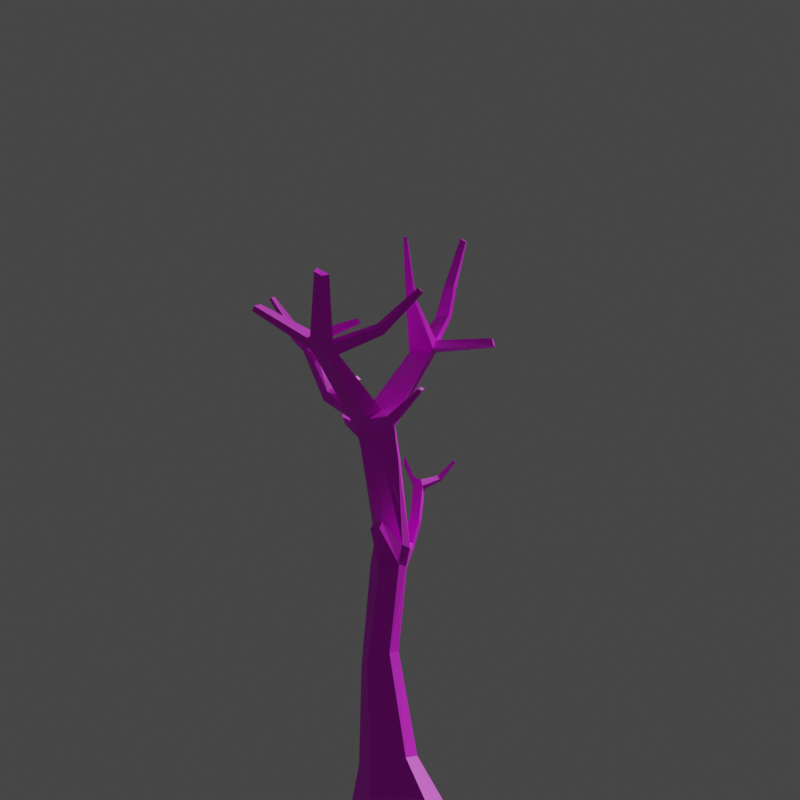 # Source: dead_tree.blend  (saved by Blender 2.83.18; exported with 4.5.12 LTS)
import bpy
from mathutils import Matrix  # noqa: F401  (used for matrix-valued properties, if any)

bpy.ops.wm.read_factory_settings(use_empty=True)
scene = bpy.context.scene
scene.name = 'Scene'

# ---- collections
col_collection = bpy.data.collections.new('Collection'); scene.collection.children.link(col_collection)

# ---- images (referenced by path relative to the original .blend; pixels are not part of the script)
import os
ASSET_DIR = os.environ.get("B2B_ASSET_DIR", "")  # directory of the original .blend (textures are referenced by path, not embedded)
HERE = os.path.dirname(os.path.abspath(__file__))  # packed textures are extracted next to this script under _unpacked/

def load_image(name, relpath, width, height, colorspace="sRGB"):
    """Load a texture the original file referenced (path relative to the .blend, or extracted next to this script)."""
    p = next((c for c in (os.path.join(HERE, relpath), os.path.join(ASSET_DIR, relpath)) if relpath and os.path.exists(c)), "")
    if p:
        img = bpy.data.images.load(p, check_existing=True)
        img.name = name
    else:  # same state as the original file: an image datablock whose file is absent (Cycles renders it pink)
        img = bpy.data.images.new(name, width, height)
        img.source = "FILE"
        img.filepath = "//" + (relpath or name)
    img.colorspace_settings.name = colorspace
    return img
img_bark_png = load_image('bark.png', 'bark.png', 1024, 1024, 'sRGB')
img_leaves_png = load_image('leaves.png', 'leaves.png', 1024, 1024, 'sRGB')

# ---- materials (node trees are filled in below, after node groups)
mat_material_001 = bpy.data.materials.new('Material.001')
mat_leaves = bpy.data.materials.new('leaves')
mat_leaves.surface_render_method = 'BLENDED'
mat_leaves.blend_method = 'BLEND'

# ---- material node trees
mat_material_001.use_nodes = True; mat_material_001.node_tree.nodes.clear()
_N = mat_material_001.node_tree.nodes; _L = mat_material_001.node_tree.links
n0 = _N.new('ShaderNodeBsdfPrincipled'); n0.name = 'Principled BSDF'; n0.location = (10, 300)
n0.distribution = 'GGX'
n0.subsurface_method = 'BURLEY'
n0.inputs[3].default_value = 1.45
n0.inputs[27].default_value = (0.0, 0.0, 0.0, 1.0)
n0.inputs[28].default_value = 1.0
n1 = _N.new('ShaderNodeOutputMaterial'); n1.name = 'Material Output'; n1.location = (300, 300)
n2 = _N.new('ShaderNodeTexImage'); n2.name = 'Image Texture'; n2.location = (-341, 77)
n2.image = img_bark_png
n2.interpolation = 'Closest'
_L.new(n0.outputs[0], n1.inputs[0])
_L.new(n2.outputs[0], n0.inputs[0])
_L.new(n2.outputs[1], n0.inputs[4])
n1.is_active_output = True
mat_leaves.use_nodes = True; mat_leaves.node_tree.nodes.clear()
_N = mat_leaves.node_tree.nodes; _L = mat_leaves.node_tree.links
n0 = _N.new('ShaderNodeOutputMaterial'); n0.name = 'Material Output'; n0.location = (322, 289)
n1 = _N.new('ShaderNodeBsdfPrincipled'); n1.name = 'Principled BSDF'; n1.location = (22, 289)
n1.distribution = 'GGX'
n1.subsurface_method = 'BURLEY'
n1.inputs[3].default_value = 1.45
n1.inputs[27].default_value = (0.0, 0.0, 0.0, 1.0)
n1.inputs[28].default_value = 1.0
n2 = _N.new('ShaderNodeTexImage'); n2.name = 'Image Texture'; n2.location = (-356, 129)
n2.image = img_leaves_png
n2.interpolation = 'Closest'
n2.extension = 'CLIP'
_L.new(n2.outputs[0], n1.inputs[0])
_L.new(n2.outputs[1], n1.inputs[4])
_L.new(n1.outputs[0], n0.inputs[0])
n0.is_active_output = True

# ---- world
world_world = bpy.data.worlds.new('World'); scene.world = world_world
world_world.use_nodes = True; world_world.node_tree.nodes.clear()
_N = world_world.node_tree.nodes; _L = world_world.node_tree.links
n0 = _N.new('ShaderNodeOutputWorld'); n0.name = 'World Output'; n0.location = (300, 300)
n1 = _N.new('ShaderNodeBackground'); n1.name = 'Background'; n1.location = (10, 300)
n1.inputs[0].default_value = (0.05088, 0.05088, 0.05088, 1.0)
_L.new(n1.outputs[0], n0.inputs[0])
n0.is_active_output = True
world_world.color = (0.05088, 0.05088, 0.05088)
world_world.use_sun_shadow = False
world_world.sun_shadow_jitter_overblur = 0.0

# ---- cameras
cam_camera = bpy.data.cameras.new('Camera')
cam_camera.type = 'ORTHO'
cam_camera.lens = 49.45
cam_camera.ortho_scale = 20.0
cam_camera.lens_unit = 'FOV'
cam_camera_001 = bpy.data.cameras.new('Camera.001')
cam_camera_001.type = 'ORTHO'
cam_camera_001.lens = 49.45
cam_camera_001.ortho_scale = 20.0
cam_camera_001.lens_unit = 'FOV'
cam_camera_002 = bpy.data.cameras.new('Camera.002')
cam_camera_002.type = 'ORTHO'
cam_camera_002.lens = 49.45
cam_camera_002.ortho_scale = 20.0
cam_camera_002.lens_unit = 'FOV'
cam_camera_003 = bpy.data.cameras.new('Camera.003')
cam_camera_003.type = 'ORTHO'
cam_camera_003.lens = 49.45
cam_camera_003.ortho_scale = 20.0
cam_camera_003.lens_unit = 'FOV'

# ---- meshes
me_cube = bpy.data.meshes.new('Cube')
me_cube.from_pydata([(-0.7632, -0.1493, 1.067), (-1.0, 0.7459, 0.0), (1.0, -0.6154, 0.0), (0.5309, -0.1395, 1.065), (1.0, 0.7307, 0.0), (0.5309, 0.7244, 0.9373), (0.0, 1.193, 0.0), (-0.1162, 1.021, 0.8934), (0.0, -1.078, 0.0), (-0.1162, -0.4361, 1.109), (-1.0, -0.6306, 0.0), (-0.7632, 0.7341, 0.9359), (-0.835, 0.8203, 3.445), (-0.03173, 0.1783, 3.625), (0.02797, 0.7271, 3.396), (-0.3834, 0.9591, 3.343), (-0.4841, 0.03332, 3.73), (-0.896, 0.259, 3.68), (-0.6662, -0.05906, 6.385), (0.01894, -0.2581, 6.283), (0.378, 0.2626, 6.441), (0.1584, 0.622, 6.529), (-0.464, -0.2551, 6.3), (-0.3783, 0.4411, 6.373), (0.27, 0.1124, 9.333), (0.627, 0.7963, 9.126), (0.4951, 1.046, 9.407), (-0.3917, 0.1709, 9.441), (-0.6179, 0.5655, 9.172), (-0.1475, 1.066, 9.194), (2.223, -1.287, 12.07), (2.435, -1.083, 12.02), (2.36, -0.8834, 12.05), (2.003, -1.227, 12.14), (-1.239, 2.078, 11.67), (-1.672, 1.669, 11.39), (-1.771, 1.941, 11.32), (-1.508, 2.251, 11.52), (-2.061, 1.947, 13.11), (-1.876, 2.147, 13.22), (-1.663, 2.08, 13.31), (-1.984, 1.763, 13.14), (2.276, -1.411, 12.8), (2.46, -1.256, 12.76), (2.408, -1.089, 12.79), (2.097, -1.35, 12.85), (2.944, -1.667, 13.96), (3.027, -1.583, 14.01), (2.981, -1.509, 14.04), (2.842, -1.651, 13.96), (0.2225, -0.01147, 8.517), (-0.4193, 0.04289, 8.586), (0.4219, 0.9442, 8.965), (0.5682, 0.7316, 8.78), (2.062, 1.454, 10.47), (1.995, 1.592, 10.44), (2.114, 1.547, 10.27), (2.174, 1.376, 10.29), (3.246, 1.068, 10.61), (3.176, 1.187, 10.59), (3.243, 1.077, 10.49), (3.303, 0.9697, 10.52), (-1.632, 1.784, 11.06), (-1.348, 2.194, 11.24), (-1.518, 1.525, 11.14), (-1.04, 2.01, 11.38), (-0.8494, 3.479, 12.4), (-0.9727, 3.642, 12.36), (-0.8371, 3.693, 12.23), (-0.6881, 3.527, 12.27), (1.595, -0.905, 11.19), (1.182, -0.8314, 11.29), (1.78, -0.2327, 11.19), (1.901, -0.483, 11.08), (1.752, -0.9733, 11.41), (1.937, -0.3797, 11.38), (1.379, -0.9055, 11.5), (2.043, -0.626, 11.3), (1.408, -2.386, 11.32), (1.09, -2.342, 11.38), (1.541, -2.343, 11.48), (1.243, -2.295, 11.55), (0.1344, 0.7281, 5.956), (0.4753, 0.3528, 5.895), (0.1601, -0.1691, 5.812), (-0.3937, -0.1578, 5.838), (-0.4079, 0.5219, 5.818), (-0.6366, 0.01586, 5.896), (-1.541, 0.4383, 6.952), (-1.368, 0.6553, 6.937), (-1.524, 0.7366, 6.783), (-1.661, 0.5134, 6.801), (0.8384, -0.3223, 6.437), (0.9896, -0.0527, 6.545), (1.182, -0.08327, 6.341), (1.029, -0.3439, 6.276), (1.073, -0.4838, 7.022), (1.186, -0.2583, 7.093), (1.368, -0.315, 6.972), (1.248, -0.5272, 6.933), (2.005, -0.5205, 8.018), (2.104, -0.3592, 8.072), (2.284, -0.3823, 7.949), (2.165, -0.5775, 7.924), (2.174, -0.359, 7.788), (2.039, -0.6228, 7.775), (1.991, -0.3346, 7.902), (1.875, -0.5679, 7.862), (2.577, -1.345, 8.509), (2.628, -1.365, 8.489), (2.595, -1.394, 8.45), (2.543, -1.376, 8.468), (2.558, -0.1279, 8.606), (2.719, -0.1249, 8.535), (2.656, -0.09265, 8.394), (2.492, -0.09382, 8.458), (2.293, -0.9557, 8.119), (2.394, -0.9931, 8.07), (2.322, -1.037, 7.984), (2.219, -1.002, 8.029), (-0.3734, 1.278, 9.58), (-0.7748, 0.8292, 9.519), (-0.5682, 0.4571, 9.758), (0.1173, 1.342, 9.744), (-0.8106, -0.07693, 9.618), (-1.038, 0.07409, 9.464), (-1.047, 0.3109, 9.603), (-0.84, 0.1651, 9.745), (-1.457, -0.6179, 10.29), (-1.554, -0.556, 10.23), (-1.557, -0.4552, 10.28), (-1.468, -0.515, 10.34), (1.25, 1.365, 9.395), (1.332, 1.108, 9.332), (1.204, 1.225, 9.568), (1.135, 1.425, 9.577), (-0.182, 0.9724, 8.772), (-0.4259, -0.001668, 8.244), (0.5397, 0.6615, 8.43), (0.1921, -0.04835, 8.183), (0.3825, 0.896, 8.601), (-0.6252, 0.4721, 8.755), (0.01841, -0.3861, 12.42), (0.231, -0.1458, 12.46), (0.2785, -0.2107, 12.54), (0.0775, -0.4241, 12.5), (-0.3431, -0.1744, 14.02), (-0.2607, -0.08682, 14.07), (-0.221, -0.08355, 14.09), (-0.3232, -0.1897, 14.07), (0.1485, 1.109, 9.972), (0.4135, 0.935, 9.611), (0.6433, 1.769, 10.07), (0.4604, 1.901, 9.985), (0.2898, 1.813, 10.21), (0.4882, 1.669, 10.34), (0.89, 2.476, 11.5), (0.7502, 2.673, 11.49), (0.5532, 2.59, 11.62), (0.6648, 2.392, 11.66), (1.446, 3.162, 12.51), (1.38, 3.258, 12.51), (1.284, 3.216, 12.57), (1.336, 3.12, 12.58), (0.7812, 2.226, 11.24), (0.5539, 2.13, 11.37), (0.6395, 2.415, 11.23), (0.4411, 2.322, 11.35), (1.045, 1.87, 11.73), (0.9104, 1.817, 11.83), (0.9795, 1.721, 11.57), (0.8431, 1.661, 11.65), (1.05, 1.094, 11.99), (0.9725, 1.064, 12.05), (1.012, 1.009, 11.9), (0.9344, 0.9748, 11.95), (-1.376, 1.659, 11.23), (-1.559, 1.746, 11.51), (-2.0, 0.5211, 11.82), (-1.89, 0.3982, 11.64), (-1.779, 0.4894, 11.72), (-1.915, 0.573, 11.91), (-1.973, -0.495, 12.77), (-1.915, -0.5858, 12.69), (-1.849, -0.53, 12.72), (-1.922, -0.4586, 12.82)], [], [(6, 7, 5, 4), (4, 5, 3, 2), (8, 9, 0, 10), (6, 4, 2, 8), (7, 11, 12, 15), (9, 3, 13, 16), (1, 6, 8, 10), (2, 3, 9, 8), (1, 11, 7, 6), (10, 0, 11, 1), (20, 19, 92, 93), (82, 86, 23, 21), (11, 0, 17, 12), (0, 9, 16, 17), (5, 7, 15, 14), (3, 5, 14, 13), (136, 141, 28, 29), (27, 28, 51), (87, 18, 88, 91), (85, 84, 19, 22), (87, 85, 22, 18), (83, 82, 21, 20), (63, 62, 36, 37), (76, 74, 30, 33), (51, 50, 24, 27), (122, 121, 126, 127), (133, 132, 56, 57), (50, 53, 25, 24), (32, 33, 45, 44), (77, 75, 32, 31), (75, 76, 33, 32), (74, 77, 31, 30), (37, 36, 38, 39), (64, 176, 180, 179), (35, 177, 34, 40, 41), (45, 42, 46, 49), (30, 31, 43, 42), (33, 30, 42, 45), (31, 32, 44, 43), (47, 48, 49, 46), (43, 44, 48, 47), (44, 45, 49, 48), (42, 43, 47, 46), (139, 138, 53, 50), (136, 140, 21, 23), (138, 140, 52, 53), (22, 137, 51, 18), (137, 139, 50, 51), (26, 52, 29), (55, 54, 58, 59), (135, 134, 54, 55), (132, 135, 55, 56), (134, 133, 57, 54), (61, 60, 59, 58), (57, 56, 60, 61), (56, 55, 59, 60), (54, 57, 61, 58), (120, 123, 26, 29), (40, 34, 37, 39), (65, 63, 68, 69), (122, 150, 123, 65, 176, 64), (35, 36, 62, 64), (120, 121, 62, 63), (69, 68, 67, 66), (37, 34, 66, 67), (63, 37, 67, 68), (34, 65, 69, 66), (24, 25, 73, 70), (26, 151, 27, 71, 72), (25, 26, 72, 73), (27, 24, 70, 71), (70, 73, 77, 74), (71, 76, 145, 142), (73, 72, 75, 77), (71, 70, 78, 79), (76, 71, 79, 81), (70, 74, 80, 78), (74, 76, 81, 80), (81, 79, 78, 80), (14, 15, 82, 83), (17, 16, 85, 87), (16, 13, 84, 85), (12, 17, 87, 86), (15, 12, 86, 82), (13, 14, 83, 84), (18, 23, 89, 88), (23, 86, 90, 89), (86, 87, 91, 90), (89, 90, 91, 88), (93, 92, 96, 97), (83, 20, 93, 94), (19, 84, 95, 92), (84, 83, 94, 95), (105, 104, 102, 103), (95, 94, 98, 99), (94, 93, 97, 98), (92, 95, 99, 96), (103, 102, 101, 100), (106, 101, 112, 115), (117, 116, 108, 109), (106, 107, 100, 101), (97, 96, 107, 106), (96, 99, 105, 107), (98, 97, 106, 104), (99, 98, 104, 105), (111, 110, 109, 108), (119, 118, 110, 111), (116, 119, 111, 108), (118, 117, 109, 110), (114, 115, 112, 113), (102, 104, 114, 113), (104, 106, 115, 114), (101, 102, 113, 112), (105, 103, 117, 118), (100, 107, 119, 116), (107, 105, 118, 119), (103, 100, 116, 117), (29, 28, 121, 120), (27, 151, 150, 122), (63, 65, 123, 120), (64, 62, 121, 122), (126, 125, 129, 130), (121, 28, 125, 126), (28, 27, 124, 125), (27, 122, 127, 124), (131, 130, 129, 128), (124, 127, 131, 128), (125, 124, 128, 129), (127, 126, 130, 131), (38, 41, 40, 39), (25, 53, 133, 134), (52, 26, 135, 132), (26, 25, 134, 135), (53, 52, 132, 133), (141, 137, 51, 28), (22, 19, 139, 137), (20, 21, 140, 138), (29, 52, 140, 136), (19, 20, 138, 139), (23, 18, 141, 136), (22, 137, 141, 18), (36, 35, 41, 38), (145, 144, 148, 149), (76, 75, 144, 145), (75, 72, 143, 144), (72, 71, 142, 143), (147, 146, 149, 148), (143, 142, 146, 147), (144, 143, 147, 148), (142, 145, 149, 146), (150, 151, 155, 154), (165, 164, 170, 171), (26, 123, 153, 152), (123, 150, 154, 153), (151, 26, 152, 155), (159, 156, 160, 163), (164, 166, 157, 156), (167, 165, 159, 158), (166, 167, 158, 157), (162, 163, 160, 161), (156, 157, 161, 160), (158, 159, 163, 162), (157, 158, 162, 161), (153, 154, 167, 166), (154, 155, 165, 167), (152, 153, 166, 164), (155, 152, 164, 165), (170, 168, 172, 174), (159, 165, 171, 169), (164, 156, 168, 170), (156, 159, 169, 168), (175, 174, 172, 173), (169, 171, 175, 173), (168, 169, 173, 172), (171, 170, 174, 175), (179, 180, 184, 183), (177, 176, 65, 34), (35, 64, 179, 178), (176, 177, 181, 180), (177, 35, 178, 181), (183, 184, 185, 182), (181, 178, 182, 185), (180, 181, 185, 184), (178, 179, 183, 182)])
_uv = me_cube.uv_layers.new(name='UVMap')
_uv.uv.foreach_set('vector', [0.2359, 0.01113, 0.2364, 0.063, 0.1948, 0.0628, 0.1719, 0.006829, 0.01088, 0.8339, 0.03711, 0.7877, 0.06519, 0.8163, 0.05401, 0.886, 0.5261, 0.02451, 0.4859, 0.07718, 0.4467, 0.06338, 0.4644, 0.006829, 0.8604, 0.9052, 0.818, 0.8952, 0.818, 0.8217, 0.8604, 0.7812, 0.2364, 0.063, 0.2676, 0.06552, 0.2645, 0.2133, 0.2419, 0.207, 0.1066, 0.8114, 0.06519, 0.8163, 0.09077, 0.6935, 0.118, 0.6848, 0.9028, 0.8655, 0.8604, 0.9052, 0.8604, 0.7812, 0.9028, 0.7903, 0.05401, 0.886, 0.06519, 0.8163, 0.1066, 0.8114, 0.118, 0.8811, 0.2843, 0.01117, 0.2676, 0.06552, 0.2364, 0.063, 0.2359, 0.01113, 0.244, 0.9472, 0.19, 0.9361, 0.1954, 0.8865, 0.244, 0.8736, 0.3818, 0.8898, 0.3818, 0.9282, 0.3507, 0.9019, 0.3531, 0.8828, 0.2, 0.3582, 0.2273, 0.3503, 0.2224, 0.3824, 0.1949, 0.3913, 0.8727, 0.6552, 0.9156, 0.6376, 0.9156, 0.7657, 0.8854, 0.7685, 0.4467, 0.06338, 0.4859, 0.07718, 0.4124, 0.2141, 0.3868, 0.2034, 0.1948, 0.0628, 0.2364, 0.063, 0.2419, 0.207, 0.2147, 0.2081, 0.817, 0.9093, 0.7712, 0.9288, 0.7784, 0.8242, 0.8087, 0.8063, 0.5629, 0.1335, 0.5996, 0.1211, 0.6036, 0.1412, 0.5658, 0.1533, 0.3196, 0.5345, 0.3027, 0.5115, 0.3355, 0.4877, 0.3695, 0.3343, 0.3618, 0.3624, 0.2958, 0.3774, 0.2903, 0.3665, 0.387, 0.3362, 0.4158, 0.3414, 0.4031, 0.3674, 0.3783, 0.3625, 0.3695, 0.3343, 0.387, 0.3362, 0.3783, 0.3625, 0.3618, 0.3624, 0.1746, 0.3521, 0.2, 0.3582, 0.1949, 0.3913, 0.1767, 0.3839, 0.6109, 0.301, 0.6347, 0.2829, 0.6391, 0.3016, 0.6204, 0.3171, 0.738, 0.9766, 0.7168, 0.9704, 0.7094, 0.9197, 0.7229, 0.9227, 0.3355, 0.4877, 0.3704, 0.4922, 0.3563, 0.537, 0.3196, 0.5345, 0.9767, 0.4499, 0.9549, 0.4669, 0.953, 0.4321, 0.9684, 0.428, 0.5182, 0.9539, 0.506, 0.9528, 0.4979, 0.8802, 0.5069, 0.8777, 0.8509, 0.3603, 0.8012, 0.3658, 0.79, 0.3511, 0.8289, 0.3266, 0.9486, 0.3357, 0.9204, 0.3326, 0.9219, 0.2951, 0.9449, 0.296, 0.2903, 0.8319, 0.3019, 0.8303, 0.2984, 0.8805, 0.2905, 0.8828, 0.953, 0.391, 0.9093, 0.3871, 0.9204, 0.3326, 0.9486, 0.3357, 0.7913, 0.1689, 0.768, 0.1794, 0.7626, 0.1245, 0.7779, 0.1197, 0.6204, 0.3171, 0.6391, 0.3016, 0.6842, 0.3783, 0.671, 0.3871, 0.5132, 0.6749, 0.5251, 0.6701, 0.5068, 0.7452, 0.4979, 0.7483, 0.6021, 0.6271, 0.6094, 0.6326, 0.6343, 0.6463, 0.6034, 0.7166, 0.5789, 0.7032, 0.738, 0.8829, 0.727, 0.8797, 0.7274, 0.8003, 0.7323, 0.8031, 0.7779, 0.1197, 0.7626, 0.1245, 0.756, 0.08468, 0.7685, 0.08178, 0.7229, 0.9227, 0.7094, 0.9197, 0.727, 0.8797, 0.738, 0.8829, 0.7626, 0.1245, 0.7554, 0.1307, 0.7497, 0.08988, 0.756, 0.08468, 0.5229, 0.8774, 0.5182, 0.8798, 0.5182, 0.8673, 0.5229, 0.87, 0.738, 0.8012, 0.7442, 0.8003, 0.7442, 0.8831, 0.7397, 0.883, 0.9449, 0.296, 0.9219, 0.2951, 0.9409, 0.2169, 0.953, 0.213, 0.7685, 0.08178, 0.756, 0.08468, 0.7294, 0.006829, 0.7369, 0.007996, 0.8596, 0.3748, 0.8116, 0.3799, 0.8012, 0.3658, 0.8509, 0.3603, 0.2123, 0.5252, 0.1799, 0.5136, 0.1949, 0.3913, 0.2224, 0.3824, 0.1677, 0.5022, 0.1799, 0.5136, 0.1773, 0.5352, 0.1661, 0.523, 0.3783, 0.3625, 0.3419, 0.469, 0.3355, 0.4877, 0.3618, 0.3624, 0.3419, 0.469, 0.3753, 0.4735, 0.3704, 0.4922, 0.3355, 0.4877, 0.1735, 0.5614, 0.1773, 0.5352, 0.2106, 0.5504, 0.9759, 0.5399, 0.9828, 0.5433, 0.9891, 0.5984, 0.9834, 0.5949, 0.9797, 0.4677, 0.9891, 0.4695, 0.9828, 0.5433, 0.9759, 0.5399, 0.1367, 0.5606, 0.1435, 0.5718, 0.09525, 0.6214, 0.08837, 0.6111, 0.1399, 0.8377, 0.1566, 0.8392, 0.1307, 0.8975, 0.118, 0.8959, 0.01088, 0.6204, 0.01624, 0.6191, 0.02153, 0.6255, 0.01546, 0.6261, 0.5069, 0.8777, 0.4979, 0.8802, 0.5125, 0.8313, 0.5182, 0.8281, 0.08837, 0.6111, 0.09525, 0.6214, 0.02153, 0.6255, 0.01624, 0.6191, 0.118, 0.8959, 0.1307, 0.8975, 0.1566, 0.9636, 0.1496, 0.9612, 0.2256, 0.5745, 0.1986, 0.5834, 0.1735, 0.5614, 0.2106, 0.5504, 0.19, 0.7762, 0.2277, 0.6848, 0.2475, 0.6885, 0.2039, 0.7795, 0.967, 0.6505, 0.9847, 0.6451, 0.9847, 0.7479, 0.9749, 0.7465, 0.632, 0.4947, 0.6861, 0.5157, 0.6927, 0.5171, 0.6442, 0.6285, 0.6177, 0.6153, 0.6072, 0.6088, 0.8592, 0.653, 0.8727, 0.6504, 0.8709, 0.6687, 0.8571, 0.6715, 0.5743, 0.1811, 0.6065, 0.1682, 0.6347, 0.2829, 0.6109, 0.301, 0.4787, 0.5172, 0.4832, 0.4775, 0.5213, 0.4747, 0.5213, 0.5117, 0.9599, 0.4677, 0.9759, 0.4782, 0.9449, 0.5553, 0.935, 0.5537, 0.6109, 0.301, 0.6204, 0.3171, 0.5616, 0.3956, 0.5519, 0.3902, 0.6343, 0.6463, 0.6442, 0.6285, 0.7012, 0.7173, 0.6908, 0.7234, 0.8289, 0.3266, 0.79, 0.3511, 0.7702, 0.1967, 0.7974, 0.1841, 0.19, 0.8377, 0.1831, 0.828, 0.118, 0.8377, 0.1374, 0.6848, 0.186, 0.6886, 0.3011, 0.6701, 0.3208, 0.677, 0.3046, 0.8148, 0.2914, 0.8156, 0.3196, 0.5345, 0.3563, 0.537, 0.4183, 0.6701, 0.3938, 0.6701, 0.7974, 0.1841, 0.7702, 0.1967, 0.768, 0.1794, 0.7913, 0.1689, 0.9628, 0.7812, 0.9797, 0.7838, 0.9488, 0.8798, 0.9425, 0.8781, 0.2914, 0.8156, 0.3046, 0.8148, 0.3019, 0.8303, 0.2903, 0.8319, 0.3119, 0.9655, 0.2903, 0.9682, 0.2959, 0.8857, 0.3119, 0.8828, 0.9425, 0.9611, 0.9278, 0.9701, 0.9028, 0.8898, 0.9159, 0.8881, 0.7974, 0.1841, 0.7913, 0.1689, 0.8587, 0.1251, 0.8679, 0.1338, 0.3288, 0.8828, 0.3507, 0.8848, 0.3507, 0.9557, 0.3336, 0.9536, 0.4778, 0.4854, 0.5222, 0.4738, 0.5222, 0.5086, 0.4785, 0.5181, 0.2147, 0.2081, 0.2419, 0.207, 0.2, 0.3582, 0.1746, 0.3521, 0.3868, 0.2034, 0.4124, 0.2141, 0.387, 0.3362, 0.3695, 0.3343, 0.4124, 0.2141, 0.4334, 0.2117, 0.4158, 0.3414, 0.387, 0.3362, 0.9381, 0.6451, 0.967, 0.6664, 0.967, 0.7794, 0.935, 0.7716, 0.2419, 0.207, 0.2645, 0.2133, 0.2273, 0.3503, 0.2, 0.3582, 0.8087, 0.8063, 0.7784, 0.8242, 0.7822, 0.6838, 0.818, 0.689, 0.9419, 0.4583, 0.9093, 0.4602, 0.9262, 0.3942, 0.9419, 0.391, 0.2224, 0.3824, 0.2273, 0.3503, 0.2903, 0.4103, 0.2796, 0.4186, 0.1566, 0.8377, 0.1889, 0.8408, 0.1889, 0.9254, 0.1736, 0.9234, 0.06191, 0.886, 0.07551, 0.8861, 0.07551, 0.9015, 0.06341, 0.9022, 0.9156, 0.4722, 0.9336, 0.4677, 0.935, 0.5048, 0.9204, 0.5072, 0.1746, 0.3521, 0.1767, 0.3839, 0.1366, 0.3872, 0.1259, 0.3747, 0.4031, 0.3674, 0.4158, 0.3414, 0.4565, 0.3801, 0.4436, 0.3866, 0.818, 0.689, 0.7822, 0.6838, 0.7872, 0.6345, 0.805, 0.6381, 0.7919, 0.5312, 0.7745, 0.5307, 0.7727, 0.5193, 0.7861, 0.521, 0.805, 0.6381, 0.7872, 0.6345, 0.7937, 0.5948, 0.808, 0.5969, 0.1259, 0.3747, 0.1366, 0.3872, 0.1202, 0.418, 0.1094, 0.4103, 0.4436, 0.3866, 0.4565, 0.3801, 0.4613, 0.422, 0.4499, 0.4244, 0.03757, 0.9349, 0.03582, 0.9216, 0.04852, 0.9234, 0.04894, 0.935, 0.8999, 0.5714, 0.8978, 0.5833, 0.8727, 0.6176, 0.8729, 0.6081, 0.01088, 0.9131, 0.01652, 0.9091, 0.02422, 0.9396, 0.02162, 0.9418, 0.8999, 0.5714, 0.9151, 0.5704, 0.9088, 0.5807, 0.8978, 0.5833, 0.9204, 0.5072, 0.935, 0.5048, 0.9151, 0.5704, 0.8999, 0.5714, 0.4499, 0.4244, 0.4613, 0.422, 0.4898, 0.48, 0.4787, 0.4822, 0.1094, 0.4103, 0.1202, 0.418, 0.07094, 0.4634, 0.06061, 0.4562, 0.808, 0.5969, 0.7937, 0.5948, 0.7745, 0.5307, 0.7919, 0.5312, 0.2903, 0.6947, 0.2903, 0.698, 0.2872, 0.698, 0.2871, 0.6947, 0.5042, 0.5013, 0.511, 0.5005, 0.5261, 0.5345, 0.5227, 0.5347, 0.9215, 0.6032, 0.9261, 0.5976, 0.935, 0.6352, 0.9325, 0.6376, 0.8066, 0.5063, 0.8023, 0.5007, 0.8155, 0.4677, 0.818, 0.4701, 0.03614, 0.492, 0.04506, 0.4961, 0.04026, 0.5045, 0.03153, 0.5, 0.7727, 0.5193, 0.7745, 0.5307, 0.7472, 0.4911, 0.7471, 0.4819, 0.06061, 0.4562, 0.07094, 0.4634, 0.04506, 0.4961, 0.03614, 0.492, 0.04852, 0.9234, 0.03582, 0.9216, 0.0392, 0.886, 0.04894, 0.8895, 0.7919, 0.5312, 0.7861, 0.521, 0.8023, 0.5007, 0.8066, 0.5063, 0.9088, 0.5807, 0.9151, 0.5704, 0.9261, 0.5976, 0.9215, 0.6032, 0.4787, 0.4822, 0.4898, 0.48, 0.511, 0.5005, 0.5042, 0.5013, 0.01444, 0.8919, 0.02422, 0.886, 0.01652, 0.9091, 0.01088, 0.9131, 0.5658, 0.1533, 0.6036, 0.1412, 0.6065, 0.1682, 0.5743, 0.1811, 0.6344, 0.4677, 0.6966, 0.4898, 0.6861, 0.5157, 0.632, 0.4947, 0.2903, 0.6785, 0.2694, 0.6848, 0.1986, 0.5834, 0.2256, 0.5745, 0.8571, 0.6715, 0.8709, 0.6687, 0.8604, 0.7812, 0.8344, 0.78, 0.6388, 0.156, 0.6447, 0.1409, 0.7038, 0.1556, 0.7012, 0.1619, 0.6065, 0.1682, 0.6036, 0.1412, 0.6447, 0.1409, 0.6388, 0.156, 0.46, 0.9263, 0.4388, 0.9053, 0.4445, 0.8828, 0.46, 0.889, 0.6344, 0.4677, 0.632, 0.4947, 0.6098, 0.4875, 0.6049, 0.4723, 0.9767, 0.3709, 0.9702, 0.3725, 0.9688, 0.3678, 0.9758, 0.3663, 0.6049, 0.4723, 0.6098, 0.4875, 0.5546, 0.4944, 0.5525, 0.4881, 0.46, 0.8828, 0.4783, 0.885, 0.4783, 0.9329, 0.4706, 0.932, 0.9684, 0.428, 0.953, 0.4321, 0.9702, 0.3725, 0.9767, 0.3709, 0.4734, 0.4734, 0.5298, 0.4661, 0.5298, 0.5258, 0.4702, 0.5096, 0.2611, 0.9299, 0.2475, 0.9359, 0.2582, 0.8858, 0.275, 0.8865, 0.1773, 0.5352, 0.1735, 0.5614, 0.1435, 0.5718, 0.1367, 0.5606, 0.284, 0.9258, 0.2611, 0.9299, 0.275, 0.8865, 0.284, 0.8821, 0.1661, 0.523, 0.1773, 0.5352, 0.1367, 0.5606, 0.1278, 0.5555, 0.3116, 0.4892, 0.3419, 0.469, 0.3355, 0.4877, 0.3027, 0.5115, 0.3783, 0.3625, 0.4031, 0.3674, 0.3753, 0.4735, 0.3419, 0.469, 0.1767, 0.3839, 0.1949, 0.3913, 0.1799, 0.5136, 0.1677, 0.5022, 0.2106, 0.5504, 0.1773, 0.5352, 0.1799, 0.5136, 0.2123, 0.5252, 0.9093, 0.4571, 0.8711, 0.4598, 0.8116, 0.3799, 0.8596, 0.3748, 0.5465, 0.02088, 0.5773, 0.006829, 0.5996, 0.1211, 0.5629, 0.1335, 0.3783, 0.3625, 0.3419, 0.469, 0.3116, 0.4892, 0.3618, 0.3624, 0.8727, 0.6504, 0.8592, 0.653, 0.818, 0.5567, 0.8269, 0.5537, 0.2507, 0.8074, 0.2674, 0.8025, 0.2868, 0.8799, 0.2783, 0.8821, 0.2475, 0.7064, 0.2868, 0.6848, 0.2674, 0.8025, 0.2507, 0.8074, 0.3019, 0.8303, 0.3046, 0.8148, 0.4194, 0.8216, 0.4188, 0.8272, 0.9524, 0.213, 0.9093, 0.188, 0.9231, 0.09043, 0.9409, 0.09562, 0.2903, 0.6871, 0.2903, 0.6947, 0.2873, 0.6936, 0.2886, 0.6848, 0.9409, 0.09562, 0.9231, 0.09043, 0.9455, 0.006829, 0.9524, 0.007591, 0.4188, 0.8272, 0.4194, 0.8216, 0.4979, 0.8801, 0.4972, 0.8828, 0.9425, 0.8781, 0.9488, 0.8798, 0.9797, 0.9702, 0.9768, 0.9686, 0.6861, 0.5157, 0.6966, 0.4898, 0.7176, 0.5458, 0.7125, 0.5505, 0.04894, 0.886, 0.06191, 0.8867, 0.06191, 0.9193, 0.05414, 0.919, 0.956, 0.006829, 0.9762, 0.0338, 0.955, 0.06759, 0.9524, 0.06293, 0.9762, 0.0338, 0.987, 0.02942, 0.9713, 0.07098, 0.955, 0.06759, 0.6966, 0.4898, 0.7051, 0.485, 0.7299, 0.5367, 0.7176, 0.5458, 0.9156, 0.6971, 0.9315, 0.7004, 0.9335, 0.77, 0.9258, 0.7684, 0.5395, 0.8964, 0.5297, 0.8969, 0.5261, 0.8764, 0.5366, 0.8759, 0.7079, 0.8949, 0.6975, 0.8946, 0.6982, 0.8749, 0.7094, 0.8753, 0.9725, 0.1318, 0.987, 0.1318, 0.984, 0.1532, 0.9693, 0.1523, 0.9233, 0.7722, 0.9258, 0.7684, 0.9335, 0.77, 0.93, 0.7739, 0.5366, 0.8759, 0.5261, 0.8764, 0.5335, 0.8003, 0.5384, 0.8003, 0.7094, 0.8753, 0.6982, 0.8749, 0.6927, 0.8003, 0.6979, 0.8003, 0.9693, 0.1523, 0.984, 0.1532, 0.9652, 0.2111, 0.958, 0.2108, 0.955, 0.06759, 0.9713, 0.07098, 0.987, 0.1318, 0.9725, 0.1318, 0.4263, 0.948, 0.4113, 0.9414, 0.415, 0.8828, 0.4263, 0.8839, 0.4263, 0.8876, 0.4388, 0.8828, 0.4388, 0.9581, 0.4275, 0.958, 0.7176, 0.5458, 0.7299, 0.5367, 0.7435, 0.5969, 0.7284, 0.6026, 0.5757, 0.8906, 0.5742, 0.8782, 0.6203, 0.8898, 0.6213, 0.8969, 0.6982, 0.8749, 0.6975, 0.8946, 0.6638, 0.8875, 0.6641, 0.8756, 0.5395, 0.8964, 0.5366, 0.8759, 0.5742, 0.8782, 0.5757, 0.8906, 0.9315, 0.7004, 0.9156, 0.6971, 0.924, 0.6763, 0.9335, 0.6783, 0.9222, 0.6376, 0.9275, 0.6391, 0.9269, 0.6465, 0.9215, 0.6453, 0.6641, 0.8756, 0.6638, 0.8875, 0.6213, 0.8949, 0.6214, 0.8882, 0.9335, 0.6783, 0.924, 0.6763, 0.9215, 0.6453, 0.9269, 0.6465, 0.5182, 0.835, 0.5255, 0.8281, 0.5255, 0.8633, 0.5213, 0.8673, 0.4979, 0.7483, 0.5068, 0.7452, 0.5251, 0.8258, 0.5203, 0.8281, 0.6094, 0.6326, 0.6177, 0.6153, 0.6442, 0.6285, 0.6343, 0.6463, 0.401, 0.9522, 0.3818, 0.9522, 0.3843, 0.8828, 0.3984, 0.8837, 0.6177, 0.6153, 0.6094, 0.6326, 0.5547, 0.6067, 0.5603, 0.5934, 0.9785, 0.3663, 0.9681, 0.3649, 0.953, 0.2917, 0.9607, 0.2924, 0.8784, 0.7685, 0.8836, 0.7693, 0.8836, 0.7777, 0.8798, 0.7765, 0.9607, 0.2924, 0.953, 0.2917, 0.9742, 0.213, 0.9785, 0.214, 0.03582, 0.9473, 0.02422, 0.9385, 0.02919, 0.886, 0.03582, 0.8905, 0.4783, 0.8887, 0.4903, 0.8828, 0.4903, 0.9542, 0.4835, 0.9566])
_ca = me_cube.color_attributes.new('Col', 'BYTE_COLOR', 'CORNER')
_ca.data.foreach_set('color', [1.0, 1.0, 1.0, 1.0, 1.0, 1.0, 1.0, 1.0, 1.0, 1.0, 1.0, 1.0, 1.0, 1.0, 1.0, 1.0, 1.0, 1.0, 1.0, 1.0, 1.0, 1.0, 1.0, 1.0, 1.0, 1.0, 1.0, 1.0, 1.0, 1.0, 1.0, 1.0, 1.0, 1.0, 1.0, 1.0, 1.0, 1.0, 1.0, 1.0, 1.0, 1.0, 1.0, 1.0, 1.0, 1.0, 1.0, 1.0, 1.0, 1.0, 1.0, 1.0, 1.0, 1.0, 1.0, 1.0, 1.0, 1.0, 1.0, 1.0, 1.0, 1.0, 1.0, 1.0, 1.0, 1.0, 1.0, 1.0, 1.0, 1.0, 1.0, 1.0, 1.0, 1.0, 1.0, 1.0, 1.0, 1.0, 1.0, 1.0, 1.0, 1.0, 1.0, 1.0, 1.0, 1.0, 1.0, 1.0, 1.0, 1.0, 1.0, 1.0, 1.0, 1.0, 1.0, 1.0, 1.0, 1.0, 1.0, 1.0, 1.0, 1.0, 1.0, 1.0, 1.0, 1.0, 1.0, 1.0, 1.0, 1.0, 1.0, 1.0, 1.0, 1.0, 1.0, 1.0, 1.0, 1.0, 1.0, 1.0, 1.0, 1.0, 1.0, 1.0, 1.0, 1.0, 1.0, 1.0, 1.0, 1.0, 1.0, 1.0, 1.0, 1.0, 1.0, 1.0, 1.0, 1.0, 1.0, 1.0, 1.0, 1.0, 1.0, 1.0, 1.0, 1.0, 1.0, 1.0, 1.0, 1.0, 1.0, 1.0, 1.0, 1.0, 1.0, 1.0, 1.0, 1.0, 1.0, 1.0, 1.0, 1.0, 1.0, 1.0, 1.0, 1.0, 1.0, 1.0, 1.0, 1.0, 1.0, 1.0, 1.0, 1.0, 1.0, 1.0, 1.0, 1.0, 1.0, 1.0, 1.0, 1.0, 1.0, 1.0, 1.0, 1.0, 1.0, 1.0, 1.0, 1.0, 1.0, 1.0, 1.0, 1.0, 1.0, 1.0, 1.0, 1.0, 1.0, 1.0, 1.0, 1.0, 1.0, 1.0, 1.0, 1.0, 1.0, 1.0, 1.0, 1.0, 1.0, 1.0, 1.0, 1.0, 1.0, 1.0, 1.0, 1.0, 1.0, 1.0, 1.0, 1.0, 1.0, 1.0, 1.0, 1.0, 1.0, 1.0, 1.0, 1.0, 1.0, 1.0, 1.0, 1.0, 1.0, 1.0, 1.0, 1.0, 1.0, 1.0, 1.0, 1.0, 1.0, 1.0, 1.0, 1.0, 1.0, 1.0, 1.0, 1.0, 1.0, 1.0, 1.0, 1.0, 1.0, 1.0, 1.0, 1.0, 1.0, 1.0, 1.0, 1.0, 1.0, 1.0, 1.0, 1.0, 1.0, 1.0, 1.0, 1.0, 1.0, 1.0, 1.0, 1.0, 1.0, 1.0, 1.0, 1.0, 1.0, 1.0, 1.0, 1.0, 1.0, 1.0, 1.0, 1.0, 1.0, 1.0, 1.0, 1.0, 1.0, 1.0, 1.0, 1.0, 1.0, 1.0, 1.0, 1.0, 1.0, 1.0, 1.0, 1.0, 1.0, 1.0, 1.0, 1.0, 1.0, 1.0, 1.0, 1.0, 1.0, 1.0, 1.0, 1.0, 1.0, 1.0, 1.0, 1.0, 1.0, 1.0, 1.0, 1.0, 1.0, 1.0, 1.0, 1.0, 1.0, 1.0, 1.0, 1.0, 1.0, 1.0, 1.0, 1.0, 1.0, 1.0, 1.0, 1.0, 1.0, 1.0, 1.0, 1.0, 1.0, 1.0, 1.0, 1.0, 1.0, 1.0, 1.0, 1.0, 1.0, 1.0, 1.0, 1.0, 1.0, 1.0, 1.0, 1.0, 1.0, 1.0, 1.0, 1.0, 1.0, 1.0, 1.0, 1.0, 1.0, 1.0, 1.0, 1.0, 1.0, 1.0, 1.0, 1.0, 1.0, 1.0, 1.0, 1.0, 1.0, 1.0, 1.0, 1.0, 1.0, 1.0, 1.0, 1.0, 1.0, 1.0, 1.0, 1.0, 1.0, 1.0, 1.0, 1.0, 1.0, 1.0, 1.0, 1.0, 1.0, 1.0, 1.0, 1.0, 1.0, 1.0, 1.0, 1.0, 1.0, 1.0, 1.0, 1.0, 1.0, 1.0, 1.0, 1.0, 1.0, 1.0, 1.0, 1.0, 1.0, 1.0, 1.0, 1.0, 1.0, 1.0, 1.0, 1.0, 1.0, 1.0, 1.0, 1.0, 1.0, 1.0, 1.0, 1.0, 1.0, 1.0, 1.0, 1.0, 1.0, 1.0, 1.0, 1.0, 1.0, 1.0, 1.0, 1.0, 1.0, 1.0, 1.0, 1.0, 1.0, 1.0, 1.0, 1.0, 1.0, 1.0, 1.0, 1.0, 1.0, 1.0, 1.0, 1.0, 1.0, 1.0, 1.0, 1.0, 1.0, 1.0, 1.0, 1.0, 1.0, 1.0, 1.0, 1.0, 1.0, 1.0, 1.0, 1.0, 1.0, 1.0, 1.0, 1.0, 1.0, 1.0, 1.0, 1.0, 1.0, 1.0, 1.0, 1.0, 1.0, 1.0, 1.0, 1.0, 1.0, 1.0, 1.0, 1.0, 1.0, 1.0, 1.0, 1.0, 1.0, 1.0, 1.0, 1.0, 1.0, 1.0, 1.0, 1.0, 1.0, 1.0, 1.0, 1.0, 1.0, 1.0, 1.0, 1.0, 1.0, 1.0, 1.0, 1.0, 1.0, 1.0, 1.0, 1.0, 1.0, 1.0, 1.0, 1.0, 1.0, 1.0, 1.0, 1.0, 1.0, 1.0, 1.0, 1.0, 1.0, 1.0, 1.0, 1.0, 1.0, 1.0, 1.0, 1.0, 1.0, 1.0, 1.0, 1.0, 1.0, 1.0, 1.0, 1.0, 1.0, 1.0, 1.0, 1.0, 1.0, 1.0, 1.0, 1.0, 1.0, 1.0, 1.0, 1.0, 1.0, 1.0, 1.0, 1.0, 1.0, 1.0, 1.0, 1.0, 1.0, 1.0, 1.0, 1.0, 1.0, 1.0, 1.0, 1.0, 1.0, 1.0, 1.0, 1.0, 1.0, 1.0, 1.0, 1.0, 1.0, 1.0, 1.0, 1.0, 1.0, 1.0, 1.0, 1.0, 1.0, 1.0, 1.0, 1.0, 1.0, 1.0, 1.0, 1.0, 1.0, 1.0, 1.0, 1.0, 1.0, 1.0, 1.0, 1.0, 1.0, 1.0, 1.0, 1.0, 1.0, 1.0, 1.0, 1.0, 1.0, 1.0, 1.0, 1.0, 1.0, 1.0, 1.0, 1.0, 1.0, 1.0, 1.0, 1.0, 1.0, 1.0, 1.0, 1.0, 1.0, 1.0, 1.0, 1.0, 1.0, 1.0, 1.0, 1.0, 1.0, 1.0, 1.0, 1.0, 1.0, 1.0, 1.0, 1.0, 1.0, 1.0, 1.0, 1.0, 1.0, 1.0, 1.0, 1.0, 1.0, 1.0, 1.0, 1.0, 1.0, 1.0, 1.0, 1.0, 1.0, 1.0, 1.0, 1.0, 1.0, 1.0, 1.0, 1.0, 1.0, 1.0, 1.0, 1.0, 1.0, 1.0, 1.0, 1.0, 1.0, 1.0, 1.0, 1.0, 1.0, 1.0, 1.0, 1.0, 1.0, 1.0, 1.0, 1.0, 1.0, 1.0, 1.0, 1.0, 1.0, 1.0, 1.0, 1.0, 1.0, 1.0, 1.0, 1.0, 1.0, 1.0, 1.0, 1.0, 1.0, 1.0, 1.0, 1.0, 1.0, 1.0, 1.0, 1.0, 1.0, 1.0, 1.0, 1.0, 1.0, 1.0, 1.0, 1.0, 1.0, 1.0, 1.0, 1.0, 1.0, 1.0, 1.0, 1.0, 1.0, 1.0, 1.0, 1.0, 1.0, 1.0, 1.0, 1.0, 1.0, 1.0, 1.0, 1.0, 1.0, 1.0, 1.0, 1.0, 1.0, 1.0, 1.0, 1.0, 1.0, 1.0, 1.0, 1.0, 1.0, 1.0, 1.0, 1.0, 1.0, 1.0, 1.0, 1.0, 1.0, 1.0, 1.0, 1.0, 1.0, 1.0, 1.0, 1.0, 1.0, 1.0, 1.0, 1.0, 1.0, 1.0, 1.0, 1.0, 1.0, 1.0, 1.0, 1.0, 1.0, 1.0, 1.0, 1.0, 1.0, 1.0, 1.0, 1.0, 1.0, 1.0, 1.0, 1.0, 1.0, 1.0, 1.0, 1.0, 1.0, 1.0, 1.0, 1.0, 1.0, 1.0, 1.0, 1.0, 1.0, 1.0, 1.0, 1.0, 1.0, 1.0, 1.0, 1.0, 1.0, 1.0, 1.0, 1.0, 1.0, 1.0, 1.0, 1.0, 1.0, 1.0, 1.0, 1.0, 1.0, 1.0, 1.0, 1.0, 1.0, 1.0, 1.0, 1.0, 1.0, 1.0, 1.0, 1.0, 1.0, 1.0, 1.0, 1.0, 1.0, 1.0, 1.0, 1.0, 1.0, 1.0, 1.0, 1.0, 1.0, 1.0, 1.0, 1.0, 1.0, 1.0, 1.0, 1.0, 1.0, 1.0, 1.0, 1.0, 1.0, 1.0, 1.0, 1.0, 1.0, 1.0, 1.0, 1.0, 1.0, 1.0, 1.0, 1.0, 1.0, 1.0, 1.0, 1.0, 1.0, 1.0, 1.0, 1.0, 1.0, 1.0, 1.0, 1.0, 1.0, 1.0, 1.0, 1.0, 1.0, 1.0, 1.0, 1.0, 1.0, 1.0, 1.0, 1.0, 1.0, 1.0, 1.0, 1.0, 1.0, 1.0, 1.0, 1.0, 1.0, 1.0, 1.0, 1.0, 1.0, 1.0, 1.0, 1.0, 1.0, 1.0, 1.0, 1.0, 1.0, 1.0, 1.0, 1.0, 1.0, 1.0, 1.0, 1.0, 1.0, 1.0, 1.0, 1.0, 1.0, 1.0, 1.0, 1.0, 1.0, 1.0, 1.0, 1.0, 1.0, 1.0, 1.0, 1.0, 1.0, 1.0, 1.0, 1.0, 1.0, 1.0, 1.0, 1.0, 1.0, 1.0, 1.0, 1.0, 1.0, 1.0, 1.0, 1.0, 1.0, 1.0, 1.0, 1.0, 1.0, 1.0, 1.0, 1.0, 1.0, 1.0, 1.0, 1.0, 1.0, 1.0, 1.0, 1.0, 1.0, 1.0, 1.0, 1.0, 1.0, 1.0, 1.0, 1.0, 1.0, 1.0, 1.0, 1.0, 1.0, 1.0, 1.0, 1.0, 1.0, 1.0, 1.0, 1.0, 1.0, 1.0, 1.0, 1.0, 1.0, 1.0, 1.0, 1.0, 1.0, 1.0, 1.0, 1.0, 1.0, 1.0, 1.0, 1.0, 1.0, 1.0, 1.0, 1.0, 1.0, 1.0, 1.0, 1.0, 1.0, 1.0, 1.0, 1.0, 1.0, 1.0, 1.0, 1.0, 1.0, 1.0, 1.0, 1.0, 1.0, 1.0, 1.0, 1.0, 1.0, 1.0, 1.0, 1.0, 1.0, 1.0, 1.0, 1.0, 1.0, 1.0, 1.0, 1.0, 1.0, 1.0, 1.0, 1.0, 1.0, 1.0, 1.0, 1.0, 1.0, 1.0, 1.0, 1.0, 1.0, 1.0, 1.0, 1.0, 1.0, 1.0, 1.0, 1.0, 1.0, 1.0, 1.0, 1.0, 1.0, 1.0, 1.0, 1.0, 1.0, 1.0, 1.0, 1.0, 1.0, 1.0, 1.0, 1.0, 1.0, 1.0, 1.0, 1.0, 1.0, 1.0, 1.0, 1.0, 1.0, 1.0, 1.0, 1.0, 1.0, 1.0, 1.0, 1.0, 1.0, 1.0, 1.0, 1.0, 1.0, 1.0, 1.0, 1.0, 1.0, 1.0, 1.0, 1.0, 1.0, 1.0, 1.0, 1.0, 1.0, 1.0, 1.0, 1.0, 1.0, 1.0, 1.0, 1.0, 1.0, 1.0, 1.0, 1.0, 1.0, 1.0, 1.0, 1.0, 1.0, 1.0, 1.0, 1.0, 1.0, 1.0, 1.0, 1.0, 1.0, 1.0, 1.0, 1.0, 1.0, 1.0, 1.0, 1.0, 1.0, 1.0, 1.0, 1.0, 1.0, 1.0, 1.0, 1.0, 1.0, 1.0, 1.0, 1.0, 1.0, 1.0, 1.0, 1.0, 1.0, 1.0, 1.0, 1.0, 1.0, 1.0, 1.0, 1.0, 1.0, 1.0, 1.0, 1.0, 1.0, 1.0, 1.0, 1.0, 1.0, 1.0, 1.0, 1.0, 1.0, 1.0, 1.0, 1.0, 1.0, 1.0, 1.0, 1.0, 1.0, 1.0, 1.0, 1.0, 1.0, 1.0, 1.0, 1.0, 1.0, 1.0, 1.0, 1.0, 1.0, 1.0, 1.0, 1.0, 1.0, 1.0, 1.0, 1.0, 1.0, 1.0, 1.0, 1.0, 1.0, 1.0, 1.0, 1.0, 1.0, 1.0, 1.0, 1.0, 1.0, 1.0, 1.0, 1.0, 1.0, 1.0, 1.0, 1.0, 1.0, 1.0, 1.0, 1.0, 1.0, 1.0, 1.0, 1.0, 1.0, 1.0, 1.0, 1.0, 1.0, 1.0, 1.0, 1.0, 1.0, 1.0, 1.0, 1.0, 1.0, 1.0, 1.0, 1.0, 1.0, 1.0, 1.0, 1.0, 1.0, 1.0, 1.0, 1.0, 1.0, 1.0, 1.0, 1.0, 1.0, 1.0, 1.0, 1.0, 1.0, 1.0, 1.0, 1.0, 1.0, 1.0, 1.0, 1.0, 1.0, 1.0, 1.0, 1.0, 1.0, 1.0, 1.0, 1.0, 1.0, 1.0, 1.0, 1.0, 1.0, 1.0, 1.0, 1.0, 1.0, 1.0, 1.0, 1.0, 1.0, 1.0, 1.0, 1.0, 1.0, 1.0, 1.0, 1.0, 1.0, 1.0, 1.0, 1.0, 1.0, 1.0, 1.0, 1.0, 1.0, 1.0, 1.0, 1.0, 1.0, 1.0, 1.0, 1.0, 1.0, 1.0, 1.0, 1.0, 1.0, 1.0, 1.0, 1.0, 1.0, 1.0, 1.0, 1.0, 1.0, 1.0, 1.0, 1.0, 1.0, 1.0, 1.0, 1.0, 1.0, 1.0, 1.0, 1.0, 1.0, 1.0, 1.0, 1.0, 1.0, 1.0, 1.0, 1.0, 1.0, 1.0, 1.0, 1.0, 1.0, 1.0, 1.0, 1.0, 1.0, 1.0, 1.0, 1.0, 1.0, 1.0, 1.0, 1.0, 1.0, 1.0, 1.0, 1.0, 1.0, 1.0, 1.0, 1.0, 1.0, 1.0, 1.0, 1.0, 1.0, 1.0, 1.0, 1.0, 1.0, 1.0, 1.0, 1.0, 1.0, 1.0, 1.0, 1.0, 1.0, 1.0, 1.0, 1.0, 1.0, 1.0, 1.0, 1.0, 1.0, 1.0, 1.0, 1.0, 1.0, 1.0, 1.0, 1.0, 1.0, 1.0, 1.0, 1.0, 1.0, 1.0, 1.0, 1.0, 1.0, 1.0, 1.0, 1.0, 1.0, 1.0, 1.0, 1.0, 1.0, 1.0, 1.0, 1.0, 1.0, 1.0, 1.0, 1.0, 1.0, 1.0, 1.0, 1.0, 1.0, 1.0, 1.0, 1.0, 1.0, 1.0, 1.0, 1.0, 1.0, 1.0, 1.0, 1.0, 1.0, 1.0, 1.0, 1.0, 1.0, 1.0, 1.0, 1.0, 1.0, 1.0, 1.0, 1.0, 1.0, 1.0, 1.0, 1.0, 1.0, 1.0, 1.0, 1.0, 1.0, 1.0, 1.0, 1.0, 1.0, 1.0, 1.0, 1.0, 1.0, 1.0, 1.0, 1.0, 1.0, 1.0, 1.0, 1.0, 1.0, 1.0, 1.0, 1.0, 1.0, 1.0, 1.0, 1.0, 1.0, 1.0, 1.0, 1.0, 1.0, 1.0, 1.0, 1.0, 1.0, 1.0, 1.0, 1.0, 1.0, 1.0, 1.0, 1.0, 1.0, 1.0, 1.0, 1.0, 1.0, 1.0, 1.0, 1.0, 1.0, 1.0, 1.0, 1.0, 1.0, 1.0, 1.0, 1.0, 1.0, 1.0, 1.0, 1.0, 1.0, 1.0, 1.0, 1.0, 1.0, 1.0, 1.0, 1.0, 1.0, 1.0, 1.0, 1.0, 1.0, 1.0, 1.0, 1.0, 1.0, 1.0, 1.0, 1.0, 1.0, 1.0, 1.0, 1.0, 1.0, 1.0, 1.0, 1.0, 1.0, 1.0, 1.0, 1.0, 1.0, 1.0, 1.0, 1.0, 1.0, 1.0, 1.0, 1.0, 1.0, 1.0, 1.0, 1.0, 1.0, 1.0, 1.0, 1.0, 1.0, 1.0, 1.0, 1.0, 1.0, 1.0, 1.0, 1.0, 1.0, 1.0, 1.0, 1.0, 1.0, 1.0, 1.0, 1.0, 1.0, 1.0, 1.0, 1.0, 1.0, 1.0, 1.0, 1.0, 1.0, 1.0, 1.0, 1.0, 1.0, 1.0, 1.0, 1.0, 1.0, 1.0, 1.0, 1.0, 1.0, 1.0, 1.0, 1.0, 1.0, 1.0, 1.0, 1.0, 1.0, 1.0, 1.0, 1.0, 1.0, 1.0, 1.0, 1.0, 1.0, 1.0, 1.0, 1.0, 1.0, 1.0, 1.0, 1.0, 1.0, 1.0, 1.0, 1.0, 1.0, 1.0, 1.0, 1.0, 1.0, 1.0, 1.0, 1.0, 1.0, 1.0, 1.0, 1.0, 1.0, 1.0, 1.0, 1.0, 1.0, 1.0, 1.0, 1.0, 1.0, 1.0, 1.0, 1.0, 1.0, 1.0, 1.0, 1.0, 1.0, 1.0, 1.0, 1.0, 1.0, 1.0, 1.0, 1.0, 1.0, 1.0, 1.0, 1.0, 1.0, 1.0, 1.0, 1.0, 1.0, 1.0, 1.0, 1.0, 1.0, 1.0, 1.0, 1.0, 1.0, 1.0, 1.0, 1.0, 1.0, 1.0, 1.0, 1.0, 1.0, 1.0, 1.0, 1.0, 1.0, 1.0, 1.0, 1.0, 1.0, 1.0, 1.0, 1.0, 1.0, 1.0, 1.0, 1.0, 1.0, 1.0, 1.0, 1.0, 1.0, 1.0, 1.0, 1.0, 1.0, 1.0, 1.0, 1.0, 1.0, 1.0, 1.0, 1.0, 1.0, 1.0, 1.0, 1.0, 1.0, 1.0, 1.0, 1.0, 1.0, 1.0, 1.0, 1.0, 1.0, 1.0, 1.0, 1.0, 1.0, 1.0, 1.0, 1.0, 1.0, 1.0, 1.0, 1.0, 1.0, 1.0, 1.0, 1.0, 1.0, 1.0, 1.0, 1.0, 1.0, 1.0, 1.0, 1.0, 1.0, 1.0, 1.0, 1.0, 1.0, 1.0, 1.0, 1.0, 1.0, 1.0, 1.0, 1.0, 1.0, 1.0, 1.0, 1.0, 1.0, 1.0, 1.0, 1.0, 1.0, 1.0, 1.0, 1.0, 1.0, 1.0, 1.0, 1.0, 1.0, 1.0, 1.0, 1.0, 1.0, 1.0, 1.0, 1.0, 1.0, 1.0, 1.0, 1.0, 1.0, 1.0, 1.0, 1.0, 1.0, 1.0, 1.0, 1.0, 1.0, 1.0, 1.0, 1.0, 1.0, 1.0, 1.0, 1.0, 1.0, 1.0, 1.0, 1.0, 1.0, 1.0, 1.0, 1.0, 1.0, 1.0, 1.0, 1.0, 1.0, 1.0, 1.0, 1.0, 1.0, 1.0, 1.0, 1.0, 1.0, 1.0, 1.0, 1.0, 1.0, 1.0, 1.0, 1.0, 1.0, 1.0, 1.0, 1.0, 1.0, 1.0, 1.0, 1.0, 1.0, 1.0, 1.0, 1.0, 1.0, 1.0, 1.0, 1.0, 1.0, 1.0, 1.0, 1.0, 1.0, 1.0, 1.0, 1.0, 1.0, 1.0, 1.0, 1.0, 1.0, 1.0, 1.0, 1.0, 1.0, 1.0, 1.0, 1.0, 1.0, 1.0, 1.0, 1.0, 1.0, 1.0, 1.0, 1.0, 1.0, 1.0, 1.0, 1.0, 1.0, 1.0, 1.0, 1.0, 1.0, 1.0, 1.0, 1.0, 1.0, 1.0, 1.0, 1.0, 1.0, 1.0, 1.0, 1.0, 1.0, 1.0, 1.0, 1.0, 1.0, 1.0, 1.0, 1.0, 1.0, 1.0, 1.0, 1.0, 1.0, 1.0, 1.0, 1.0, 1.0, 1.0, 1.0, 1.0, 1.0, 1.0, 1.0, 1.0, 1.0, 1.0, 1.0, 1.0, 1.0, 1.0, 1.0, 1.0, 1.0, 1.0, 1.0, 1.0, 1.0, 1.0, 1.0, 1.0, 1.0, 1.0, 1.0, 1.0, 1.0, 1.0, 1.0, 1.0, 1.0, 1.0, 1.0, 1.0, 1.0, 1.0, 1.0, 1.0, 1.0, 1.0, 1.0, 1.0, 1.0, 1.0, 1.0, 1.0, 1.0, 1.0, 1.0, 1.0, 1.0, 1.0, 1.0, 1.0, 1.0, 1.0, 1.0, 1.0, 1.0, 1.0, 1.0, 1.0, 1.0, 1.0, 1.0, 1.0, 1.0, 1.0, 1.0, 1.0, 1.0, 1.0, 1.0, 1.0, 1.0, 1.0, 1.0, 1.0, 1.0, 1.0, 1.0, 1.0, 1.0, 1.0, 1.0, 1.0, 1.0, 1.0, 1.0, 1.0, 1.0, 1.0, 1.0, 1.0, 1.0, 1.0, 1.0, 1.0, 1.0, 1.0, 1.0, 1.0, 1.0, 1.0, 1.0, 1.0, 1.0, 1.0, 1.0, 1.0, 1.0, 1.0, 1.0, 1.0, 1.0, 1.0, 1.0, 1.0, 1.0, 1.0, 1.0, 1.0, 1.0, 1.0, 1.0, 1.0, 1.0, 1.0, 1.0, 1.0, 1.0, 1.0, 1.0, 1.0, 1.0, 1.0, 1.0, 1.0, 1.0, 1.0, 1.0, 1.0, 1.0, 1.0, 1.0, 1.0, 1.0, 1.0, 1.0, 1.0, 1.0, 1.0, 1.0, 1.0, 1.0, 1.0, 1.0, 1.0, 1.0, 1.0, 1.0, 1.0, 1.0, 1.0, 1.0, 1.0, 1.0, 1.0, 1.0, 1.0, 1.0, 1.0, 1.0, 1.0, 1.0, 1.0, 1.0, 1.0, 1.0, 1.0, 1.0, 1.0, 1.0, 1.0, 1.0, 1.0, 1.0, 1.0, 1.0, 1.0, 1.0, 1.0, 1.0, 1.0, 1.0, 1.0, 1.0, 1.0, 1.0, 1.0, 1.0, 1.0, 1.0, 1.0, 1.0, 1.0, 1.0, 1.0, 1.0, 1.0, 1.0, 1.0, 1.0, 1.0, 1.0, 1.0, 1.0, 1.0, 1.0, 1.0, 1.0, 1.0, 1.0, 1.0, 1.0, 1.0, 1.0, 1.0, 1.0, 1.0, 1.0, 1.0, 1.0, 1.0, 1.0, 1.0, 1.0, 1.0, 1.0, 1.0, 1.0, 1.0, 1.0, 1.0, 1.0, 1.0, 1.0, 1.0, 1.0, 1.0, 1.0, 1.0, 1.0, 1.0, 1.0, 1.0, 1.0, 1.0, 1.0, 1.0, 1.0, 1.0, 1.0, 1.0, 1.0, 1.0, 1.0, 1.0, 1.0, 1.0, 1.0, 1.0, 1.0, 1.0, 1.0, 1.0, 1.0, 1.0, 1.0, 1.0, 1.0, 1.0, 1.0, 1.0, 1.0, 1.0, 1.0, 1.0, 1.0, 1.0, 1.0, 1.0, 1.0, 1.0, 1.0, 1.0, 1.0, 1.0, 1.0, 1.0, 1.0, 1.0, 1.0, 1.0, 1.0, 1.0, 1.0, 1.0, 1.0, 1.0, 1.0, 1.0, 1.0, 1.0, 1.0, 1.0, 1.0, 1.0, 1.0, 1.0, 1.0, 1.0, 1.0, 1.0, 1.0, 1.0, 1.0, 1.0, 1.0, 1.0, 1.0, 1.0, 1.0, 1.0, 1.0, 1.0, 1.0, 1.0, 1.0, 1.0, 1.0, 1.0, 1.0, 1.0, 1.0, 1.0, 1.0, 1.0, 1.0, 1.0, 1.0, 1.0, 1.0, 1.0, 1.0, 1.0, 1.0, 1.0, 1.0, 1.0, 1.0, 1.0, 1.0, 1.0, 1.0, 1.0, 1.0, 1.0, 1.0, 1.0, 1.0, 1.0, 1.0, 1.0, 1.0, 1.0, 1.0, 1.0, 1.0, 1.0, 1.0, 1.0, 1.0, 1.0, 1.0, 1.0, 1.0, 1.0, 1.0, 1.0, 1.0, 1.0, 1.0, 1.0, 1.0, 1.0, 1.0, 1.0, 1.0, 1.0, 1.0, 1.0, 1.0, 1.0, 1.0, 1.0, 1.0, 1.0, 1.0, 1.0, 1.0, 1.0, 1.0, 1.0, 1.0, 1.0, 1.0, 1.0, 1.0, 1.0, 1.0, 1.0, 1.0, 1.0, 1.0, 1.0, 1.0, 1.0, 1.0, 1.0, 1.0, 1.0, 1.0, 1.0, 1.0, 1.0, 1.0, 1.0, 1.0, 1.0, 1.0, 1.0, 1.0, 1.0, 1.0, 1.0, 1.0, 1.0, 1.0, 1.0, 1.0, 1.0, 1.0, 1.0, 1.0, 1.0, 1.0, 1.0, 1.0, 1.0, 1.0, 1.0, 1.0, 1.0, 1.0, 1.0, 1.0, 1.0, 1.0, 1.0, 1.0, 1.0, 1.0, 1.0, 1.0, 1.0, 1.0, 1.0, 1.0, 1.0, 1.0, 1.0, 1.0, 1.0, 1.0, 1.0, 1.0, 1.0, 1.0, 1.0, 1.0, 1.0, 1.0, 1.0, 1.0, 1.0, 1.0, 1.0, 1.0, 1.0, 1.0, 1.0, 1.0, 1.0, 1.0, 1.0, 1.0, 1.0, 1.0, 1.0, 1.0, 1.0, 1.0, 1.0, 1.0, 1.0, 1.0, 1.0, 1.0, 1.0, 1.0, 1.0, 1.0, 1.0, 1.0, 1.0, 1.0, 1.0, 1.0, 1.0, 1.0, 1.0, 1.0, 1.0, 1.0, 1.0, 1.0, 1.0, 1.0, 1.0, 1.0, 1.0, 1.0, 1.0, 1.0, 1.0, 1.0, 1.0, 1.0, 1.0, 1.0, 1.0, 1.0, 1.0, 1.0, 1.0, 1.0, 1.0, 1.0, 1.0, 1.0, 1.0, 1.0, 1.0, 1.0, 1.0, 1.0, 1.0, 1.0, 1.0, 1.0, 1.0, 1.0, 1.0, 1.0, 1.0, 1.0, 1.0, 1.0, 1.0, 1.0, 1.0, 1.0, 1.0, 1.0, 1.0, 1.0, 1.0, 1.0, 1.0, 1.0, 1.0, 1.0, 1.0, 1.0, 1.0, 1.0, 1.0, 1.0, 1.0, 1.0, 1.0, 1.0, 1.0, 1.0, 1.0, 1.0, 1.0, 1.0, 1.0, 1.0, 1.0, 1.0, 1.0, 1.0, 1.0, 1.0, 1.0, 1.0, 1.0, 1.0, 1.0, 1.0, 1.0, 1.0, 1.0, 1.0, 1.0, 1.0, 1.0, 1.0, 1.0, 1.0, 1.0, 1.0, 1.0, 1.0, 1.0, 1.0, 1.0, 1.0, 1.0, 1.0, 1.0, 1.0, 1.0, 1.0, 1.0, 1.0, 1.0, 1.0, 1.0, 1.0, 1.0, 1.0, 1.0, 1.0, 1.0, 1.0, 1.0, 1.0, 1.0, 1.0, 1.0, 1.0, 1.0, 1.0, 1.0, 1.0, 1.0, 1.0, 1.0, 1.0, 1.0, 1.0, 1.0, 1.0, 1.0, 1.0, 1.0, 1.0, 1.0, 1.0, 1.0, 1.0, 1.0, 1.0, 1.0, 1.0, 1.0, 1.0, 1.0, 1.0, 1.0, 1.0, 1.0, 1.0, 1.0, 1.0, 1.0, 1.0, 1.0, 1.0, 1.0, 1.0, 1.0, 1.0, 1.0, 1.0, 1.0, 1.0, 1.0, 1.0, 1.0, 1.0, 1.0, 1.0, 1.0, 1.0, 1.0, 1.0, 1.0, 1.0, 1.0, 1.0, 1.0, 1.0, 1.0, 1.0, 1.0, 1.0, 1.0, 1.0, 1.0, 1.0, 1.0, 1.0, 1.0, 1.0, 1.0, 1.0, 1.0, 1.0, 1.0, 1.0, 1.0, 1.0, 1.0, 1.0, 1.0, 1.0, 1.0, 1.0, 1.0, 1.0, 1.0, 1.0, 1.0, 1.0, 1.0, 1.0, 1.0, 1.0, 1.0, 1.0, 1.0, 1.0, 1.0, 1.0, 1.0, 1.0, 1.0, 1.0, 1.0, 1.0, 1.0, 1.0, 1.0, 1.0, 1.0, 1.0, 1.0, 1.0, 1.0, 1.0, 1.0, 1.0, 1.0, 1.0, 1.0, 1.0, 1.0, 1.0, 1.0, 1.0, 1.0, 1.0, 1.0, 1.0, 1.0, 1.0, 1.0, 1.0, 1.0, 1.0, 1.0, 1.0, 1.0, 1.0, 1.0, 1.0, 1.0, 1.0, 1.0, 1.0, 1.0, 1.0, 1.0, 1.0, 1.0, 1.0, 1.0, 1.0, 1.0, 1.0, 1.0, 1.0, 1.0, 1.0, 1.0, 1.0, 1.0, 1.0, 1.0, 1.0, 1.0, 1.0, 1.0, 1.0, 1.0, 1.0, 1.0, 1.0, 1.0, 1.0, 1.0, 1.0, 1.0, 1.0, 1.0, 1.0, 1.0, 1.0, 1.0, 1.0, 1.0, 1.0, 1.0, 1.0, 1.0, 1.0, 1.0, 1.0, 1.0, 1.0, 1.0, 1.0, 1.0, 1.0, 1.0, 1.0, 1.0, 1.0, 1.0, 1.0, 1.0, 1.0, 1.0, 1.0, 1.0, 1.0, 1.0, 1.0, 1.0, 1.0, 1.0, 1.0, 1.0, 1.0, 1.0, 1.0, 1.0, 1.0, 1.0, 1.0, 1.0, 1.0, 1.0, 1.0, 1.0, 1.0, 1.0, 1.0, 1.0, 1.0, 1.0, 1.0, 1.0, 1.0, 1.0, 1.0, 1.0, 1.0, 1.0, 1.0, 1.0, 1.0, 1.0, 1.0, 1.0, 1.0, 1.0, 1.0, 1.0, 1.0, 1.0, 1.0, 1.0, 1.0, 1.0, 1.0, 1.0, 1.0, 1.0, 1.0, 1.0, 1.0, 1.0, 1.0, 1.0, 1.0, 1.0, 1.0, 1.0, 1.0, 1.0, 1.0, 1.0, 1.0, 1.0, 1.0, 1.0, 1.0, 1.0, 1.0, 1.0, 1.0, 1.0, 1.0, 1.0, 1.0, 1.0, 1.0, 1.0, 1.0, 1.0, 1.0, 1.0, 1.0, 1.0, 1.0, 1.0, 1.0, 1.0, 1.0, 1.0, 1.0, 1.0, 1.0, 1.0, 1.0, 1.0, 1.0, 1.0, 1.0, 1.0, 1.0, 1.0, 1.0, 1.0, 1.0, 1.0, 1.0, 1.0, 1.0, 1.0, 1.0, 1.0, 1.0, 1.0, 1.0, 1.0, 1.0, 1.0, 1.0, 1.0, 1.0, 1.0])
me_cube.materials.append(mat_material_001)
me_cube.use_remesh_fix_poles = True
me_cube.use_remesh_preserve_attributes = False
me_cube.use_mirror_vertex_groups = False
me_cube.update()
me_leaves = bpy.data.meshes.new('leaves')
me_leaves.from_pydata([(0.1003, 0.5, 0.0), (-0.07914, 0.5, 0.0), (-0.1153, -0.5, 0.0), (0.1149, -0.502, 0.06046), (0.323, -0.009217, 0.0), (-0.3634, -0.009217, 0.0), (0.3159, -0.1915, 0.08155), (-0.2328, -0.1522, 0.02301), (0.2155, 0.3214, -0.03663), (-0.2787, 0.3241, 0.0), (0.2934, -0.3425, 0.0), (0.155, -0.3425, 0.0), (-0.1933, -0.3474, 0.0417), (0.3377, 0.1575, 0.0), (-0.3153, 0.1567, 0.06255), (-0.09977, 0.4225, 0.0), (-0.2439, 0.4051, 0.0)], [], [(7, 12, 11, 10, 6), (5, 7, 6, 4), (1, 15, 16, 9, 8, 0), (14, 5, 4, 13), (12, 2, 3, 11), (9, 14, 13, 8)])
_uv = me_leaves.uv_layers.new(name='UVMap')
_uv.uv.foreach_set('vector', [0.2209, 0.3241, 0.3051, 0.1574, 0.655, 0.1574, 0.7934, 0.1574, 0.8082, 0.3241, 0.1366, 0.4908, 0.2209, 0.3241, 0.8082, 0.3241, 0.823, 0.4908, 0.4209, 1.0, 0.4002, 0.9225, 0.2561, 0.9051, 0.2213, 0.8241, 0.7222, 0.8241, 0.6003, 1.0, 0.179, 0.6574, 0.1366, 0.4908, 0.823, 0.4908, 0.8377, 0.6574, 0.3051, 0.1574, 0.3847, 0.0, 0.6124, 0.0, 0.655, 0.1574, 0.2213, 0.8241, 0.179, 0.6574, 0.8377, 0.6574, 0.7222, 0.8241])
me_leaves.materials.append(mat_leaves)
me_leaves.use_remesh_fix_poles = True
me_leaves.use_remesh_preserve_attributes = False
me_leaves.use_mirror_vertex_groups = False
me_leaves.update()

# ---- objects
ob_cube = bpy.data.objects.new('Cube', me_cube)
ob_leaves = bpy.data.objects.new('leaves', me_leaves)
ob_camera = bpy.data.objects.new('camera', cam_camera)
ob_camera_001 = bpy.data.objects.new('camera.001', cam_camera_001)
ob_camera_002 = bpy.data.objects.new('camera.002', cam_camera_002)
ob_camera_003 = bpy.data.objects.new('camera.003', cam_camera_003)

# ---- transforms, parenting, visibility, modifiers, constraints
ob_cube.location = (0.0, 0.0, 0.0)
ob_cube.lineart.crease_threshold = 0.0
_vg = ob_cube.vertex_groups.new(name='Group')
_m = ob_cube.modifiers.new('ParticleSettings', 'PARTICLE_SYSTEM')
_m.show_render = False
ob_leaves.location = (5.0, 0.0, 0.0)
ob_leaves.rotation_euler = (0.0, -0.0, 1.484)
ob_leaves.scale = (4.0, 4.0, 4.0)
ob_leaves.hide_render = True
ob_leaves.lineart.crease_threshold = 0.0
ob_camera.location = (-20.0, 0.0, 10.0)
ob_camera.rotation_euler = (1.571, -0.0, -1.571)
ob_camera.lineart.crease_threshold = 0.0
ob_camera_001.location = (0.0, -20.0, 10.0)
ob_camera_001.rotation_euler = (1.571, -0.0, 0.0)
ob_camera_001.lineart.crease_threshold = 0.0
ob_camera_002.location = (20.0, 0.0, 10.0)
ob_camera_002.rotation_euler = (1.571, -0.0, 1.571)
ob_camera_002.lineart.crease_threshold = 0.0
ob_camera_003.location = (0.0, 20.0, 10.0)
ob_camera_003.rotation_euler = (1.571, -0.0, -3.142)
ob_camera_003.lineart.crease_threshold = 0.0

# ---- collection membership
col_collection.objects.link(ob_cube)
col_collection.objects.link(ob_leaves)
col_collection.objects.link(ob_camera)
col_collection.objects.link(ob_camera_001)
col_collection.objects.link(ob_camera_002)
col_collection.objects.link(ob_camera_003)

# ---- scene / render settings (as saved in the file)
scene.camera = ob_camera
scene.frame_start = 1; scene.frame_end = 250; scene.frame_set(116)
scene.render.engine = 'BLENDER_WORKBENCH'
scene.render.resolution_x = 256
scene.render.resolution_y = 256
scene.render.film_transparent = True
scene.cycles.use_denoising = False
scene.cycles.samples = 128
scene.cycles.sampling_pattern = 'TABULATED_SOBOL'
scene.cycles.use_adaptive_sampling = False
scene.cycles.use_light_tree = False
scene.view_settings.view_transform = 'Filmic'
bpy.context.view_layer.update()

# ---- added for rendering (the .blend has no usable light): sun
light_auto_sun = bpy.data.lights.new('AutoSun', 'SUN')
light_auto_sun.energy = 3.0
light_auto_sun.angle = 0.0523599
ob_auto_sun = bpy.data.objects.new('AutoSun', light_auto_sun)
scene.collection.objects.link(ob_auto_sun)
ob_auto_sun.rotation_euler = (0.872665, 0.174533, 0.523599)
bpy.context.view_layer.update()
